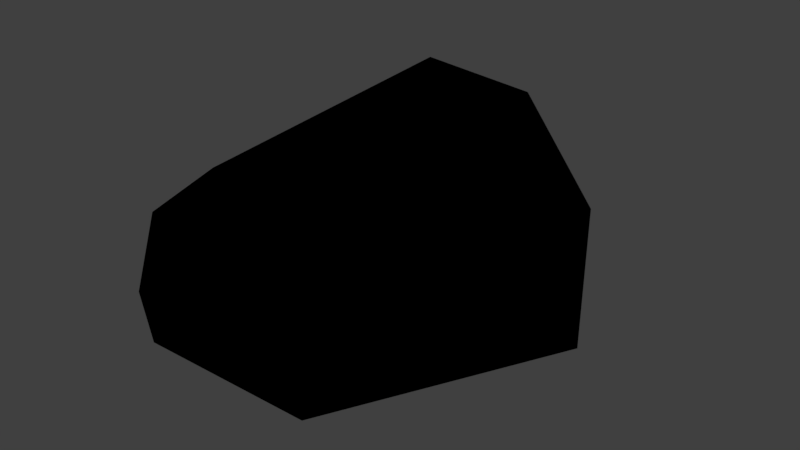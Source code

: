 # Source: piedra.blend  (saved by Blender 2.92.15; exported with 4.5.12 LTS)
import bpy
from mathutils import Matrix  # noqa: F401  (used for matrix-valued properties, if any)

bpy.ops.wm.read_factory_settings(use_empty=True)
scene = bpy.context.scene
scene.name = 'Scene'

# ---- collections
col_collection_8 = bpy.data.collections.new('Collection 8'); scene.collection.children.link(col_collection_8)

# ---- images (referenced by path relative to the original .blend; pixels are not part of the script)
import os
ASSET_DIR = os.environ.get("B2B_ASSET_DIR", "")  # directory of the original .blend (textures are referenced by path, not embedded)
HERE = os.path.dirname(os.path.abspath(__file__))  # packed textures are extracted next to this script under _unpacked/

def load_image(name, relpath, width, height, colorspace="sRGB"):
    """Load a texture the original file referenced (path relative to the .blend, or extracted next to this script)."""
    p = next((c for c in (os.path.join(HERE, relpath), os.path.join(ASSET_DIR, relpath)) if relpath and os.path.exists(c)), "")
    if p:
        img = bpy.data.images.load(p, check_existing=True)
        img.name = name
    else:  # same state as the original file: an image datablock whose file is absent (Cycles renders it pink)
        img = bpy.data.images.new(name, width, height)
        img.source = "FILE"
        img.filepath = "//" + (relpath or name)
    img.colorspace_settings.name = colorspace
    return img
img_rock1_png = load_image('rock1.png', '_unpacked/rock1.f41e72d3.png', 64, 64, 'sRGB')

# ---- materials (node trees are filled in below, after node groups)
mat_rock_1 = bpy.data.materials.new('rock_1')
mat_rock_1.alpha_threshold = 0.0
mat_rock_1.use_transparent_shadow = False
mat_rock_1.roughness = 0.5

# ---- material node trees
mat_rock_1.use_nodes = True; mat_rock_1.node_tree.nodes.clear()
_N = mat_rock_1.node_tree.nodes; _L = mat_rock_1.node_tree.links
n0 = _N.new('ShaderNodeOutputMaterial'); n0.name = 'Material Output'; n0.location = (300, 300)
n1 = _N.new('ShaderNodeTexImage'); n1.name = 'Image Texture'; n1.location = (-7, 342)
n1.image = img_rock1_png
n1.interpolation = 'Closest'
n0.is_active_output = True

# ---- world
world_world = bpy.data.worlds.new('World'); scene.world = world_world
world_world.color = (0.05088, 0.05088, 0.05088)
world_world.use_sun_shadow = False
world_world.sun_shadow_jitter_overblur = 0.0
world_world.cycles.sampling_method = 'MANUAL'

# ---- meshes
me_plane_002 = bpy.data.meshes.new('Plane.002')
me_plane_002.from_pydata([(0.03692, -0.3288, -0.002743), (0.3239, 0.62, 0.06198), (0.5454, -0.2493, 0.9179), (0.1599, -0.2771, 0.8982), (0.08742, 0.6283, 0.84), (0.7683, -0.093, 0.8257), (0.7773, -0.1645, 0.4279), (0.6358, 0.196, 0.1245), (-0.495, 0.3001, 0.02386), (-0.8528, -0.1346, 0.3766), (0.245, -0.8019, 0.1967), (-0.4363, 0.6833, 0.3701), (0.194, -0.8099, 0.5937), (-0.4, -0.5365, 0.785), (-0.4912, -0.7919, 0.1743), (0.2841, 0.8418, 0.3231), (-0.6216, -0.7375, 0.307), (-0.7845, -0.521, 0.4902), (-0.2731, 0.4817, 0.9407)], [], [(10, 14, 0), (6, 12, 10), (10, 0, 7), (17, 18, 9), (14, 12, 13), (4, 11, 18), (4, 5, 7), (18, 11, 9), (18, 17, 13), (0, 1, 7), (14, 8, 0), (10, 12, 14), (6, 2, 12), (16, 17, 14), (8, 9, 11), (7, 1, 15), (7, 6, 10), (5, 4, 2), (18, 13, 3), (12, 2, 3), (7, 15, 4), (13, 16, 14), (7, 5, 6), (15, 11, 4), (13, 12, 3), (1, 8, 11), (0, 8, 1), (11, 15, 1), (16, 13, 17), (6, 5, 2), (8, 14, 9), (17, 9, 14), (18, 3, 2), (18, 2, 4)])
me_plane_002.polygons.foreach_set('use_smooth', [True] * 34)
_uv = me_plane_002.uv_layers.new(name='UVMap')
_uv.uv.foreach_set('vector', [0.227, 0.621, 0.4335, 0.637, 0.2689, 0.7887, 0.02193, 0.6245, 0.2536, 0.4685, 0.227, 0.621, 0.227, 0.621, 0.2689, 0.7887, 0.06691, 0.7587, 0.4673, 0.1467, 0.1373, 0.02589, 0.4597, 0.0452, 0.4335, 0.637, 0.2536, 0.4685, 0.45, 0.4306, 0.7442, 0.7031, 0.8428, 0.8837, 0.6682, 0.8024, 0.7442, 0.7031, 0.7516, 0.3942, 0.9567, 0.5028, 0.6656, 0.614, 0.4816, 0.5183, 0.6611, 0.2833, 0.1373, 0.02589, 0.4673, 0.1467, 0.3457, 0.235, 0.2689, 0.7887, 0.05313, 0.9292, 0.06691, 0.7587, 0.4335, 0.637, 0.3582, 0.9651, 0.2689, 0.7887, 0.227, 0.621, 0.2536, 0.4685, 0.4335, 0.637, 0.04388, 0.4821, 0.1155, 0.3301, 0.2947, 0.4217, 0.7468, 0.07683, 0.7781, 0.189, 0.6944, 0.05546, 0.4753, 0.3325, 0.6611, 0.2833, 0.4816, 0.5183, 0.9567, 0.5028, 0.9527, 0.6784, 0.8654, 0.6878, 0.06691, 0.7587, 0.02193, 0.6245, 0.227, 0.621, 0.0285, 0.3688, 0.02977, 0.1073, 0.1155, 0.3301, 0.1373, 0.02589, 0.3457, 0.235, 0.2178, 0.2532, 0.2947, 0.4217, 0.1155, 0.3301, 0.2178, 0.2532, 0.9567, 0.5028, 0.8654, 0.6878, 0.7442, 0.7031, 0.45, 0.4306, 0.4614, 0.598, 0.4335, 0.637, 0.9567, 0.5028, 0.7516, 0.3942, 0.8873, 0.3688, 0.8654, 0.6878, 0.8428, 0.8837, 0.7442, 0.7031, 0.3457, 0.235, 0.2947, 0.4217, 0.2178, 0.2532, 0.9527, 0.6784, 0.9691, 0.9761, 0.8428, 0.8837, 0.2689, 0.7887, 0.3582, 0.9651, 0.05313, 0.9292, 0.8428, 0.8837, 0.8654, 0.6878, 0.9527, 0.6784, 0.7468, 0.07683, 0.9016, 0.05643, 0.7781, 0.189, 0.04388, 0.4821, 0.0285, 0.3688, 0.1155, 0.3301, 0.4753, 0.3325, 0.6944, 0.05546, 0.6611, 0.2833, 0.7781, 0.189, 0.6611, 0.2833, 0.6944, 0.05546, 0.1373, 0.02589, 0.2178, 0.2532, 0.1155, 0.3301, 0.1373, 0.02589, 0.1155, 0.3301, 0.02977, 0.1073])
_ca = me_plane_002.color_attributes.new('Col', 'BYTE_COLOR', 'CORNER')
_ca.data.foreach_set('color', [1.0, 1.0, 1.0, 1.0, 1.0, 1.0, 1.0, 1.0, 1.0, 1.0, 1.0, 1.0, 1.0, 1.0, 1.0, 1.0, 1.0, 1.0, 1.0, 1.0, 1.0, 1.0, 1.0, 1.0, 1.0, 1.0, 1.0, 1.0, 1.0, 1.0, 1.0, 1.0, 1.0, 1.0, 1.0, 1.0, 1.0, 1.0, 1.0, 1.0, 1.0, 1.0, 1.0, 1.0, 1.0, 1.0, 1.0, 1.0, 1.0, 1.0, 1.0, 1.0, 1.0, 1.0, 1.0, 1.0, 1.0, 1.0, 1.0, 1.0, 1.0, 1.0, 1.0, 1.0, 1.0, 1.0, 1.0, 1.0, 1.0, 1.0, 1.0, 1.0, 1.0, 1.0, 1.0, 1.0, 1.0, 1.0, 1.0, 1.0, 1.0, 1.0, 1.0, 1.0, 1.0, 1.0, 1.0, 1.0, 1.0, 1.0, 1.0, 1.0, 1.0, 1.0, 1.0, 1.0, 1.0, 1.0, 1.0, 1.0, 1.0, 1.0, 1.0, 1.0, 1.0, 1.0, 1.0, 1.0, 1.0, 1.0, 1.0, 1.0, 1.0, 1.0, 1.0, 1.0, 1.0, 1.0, 1.0, 1.0, 1.0, 1.0, 1.0, 1.0, 1.0, 1.0, 1.0, 1.0, 1.0, 1.0, 1.0, 1.0, 1.0, 1.0, 1.0, 1.0, 1.0, 1.0, 1.0, 1.0, 1.0, 1.0, 1.0, 1.0, 1.0, 1.0, 1.0, 1.0, 1.0, 1.0, 1.0, 1.0, 1.0, 1.0, 1.0, 1.0, 1.0, 1.0, 1.0, 1.0, 1.0, 1.0, 1.0, 1.0, 1.0, 1.0, 1.0, 1.0, 1.0, 1.0, 1.0, 1.0, 1.0, 1.0, 1.0, 1.0, 1.0, 1.0, 1.0, 1.0, 1.0, 1.0, 1.0, 1.0, 1.0, 1.0, 1.0, 1.0, 1.0, 1.0, 1.0, 1.0, 1.0, 1.0, 1.0, 1.0, 1.0, 1.0, 1.0, 1.0, 1.0, 1.0, 1.0, 1.0, 1.0, 1.0, 1.0, 1.0, 1.0, 1.0, 1.0, 1.0, 1.0, 1.0, 1.0, 1.0, 1.0, 1.0, 1.0, 1.0, 1.0, 1.0, 1.0, 1.0, 1.0, 1.0, 1.0, 1.0, 1.0, 1.0, 1.0, 1.0, 1.0, 1.0, 1.0, 1.0, 1.0, 1.0, 1.0, 1.0, 1.0, 1.0, 1.0, 1.0, 1.0, 1.0, 1.0, 1.0, 1.0, 1.0, 1.0, 1.0, 1.0, 1.0, 1.0, 1.0, 1.0, 1.0, 1.0, 1.0, 1.0, 1.0, 1.0, 1.0, 1.0, 1.0, 1.0, 1.0, 1.0, 1.0, 1.0, 1.0, 1.0, 1.0, 1.0, 1.0, 1.0, 1.0, 1.0, 1.0, 1.0, 1.0, 1.0, 1.0, 1.0, 1.0, 1.0, 1.0, 1.0, 1.0, 1.0, 1.0, 1.0, 1.0, 1.0, 1.0, 1.0, 1.0, 1.0, 1.0, 1.0, 1.0, 1.0, 1.0, 1.0, 1.0, 1.0, 1.0, 1.0, 1.0, 1.0, 1.0, 1.0, 1.0, 1.0, 1.0, 1.0, 1.0, 1.0, 1.0, 1.0, 1.0, 1.0, 1.0, 1.0, 1.0, 1.0, 1.0, 1.0, 1.0, 1.0, 1.0, 1.0, 1.0, 1.0, 1.0, 1.0, 1.0, 1.0, 1.0, 1.0, 1.0, 1.0, 1.0, 1.0, 1.0, 1.0, 1.0, 1.0, 1.0, 1.0, 1.0, 1.0, 1.0, 1.0, 1.0, 1.0, 1.0, 1.0, 1.0, 1.0, 1.0, 1.0, 1.0, 1.0, 1.0, 1.0, 1.0, 1.0, 1.0, 1.0, 1.0, 1.0, 1.0, 1.0, 1.0, 1.0, 1.0, 1.0, 1.0, 1.0, 1.0, 1.0, 1.0, 1.0, 1.0, 1.0, 1.0, 1.0, 1.0, 1.0, 1.0, 1.0, 1.0, 1.0, 1.0, 1.0, 1.0, 1.0, 1.0, 1.0, 1.0, 1.0, 1.0, 1.0, 1.0, 1.0, 1.0])
me_plane_002.materials.append(mat_rock_1)
me_plane_002.use_remesh_preserve_volume = False
me_plane_002.use_remesh_preserve_attributes = False
me_plane_002.use_mirror_vertex_groups = False
me_plane_002.update()

# ---- objects
ob_rock_1 = bpy.data.objects.new('rock_1', me_plane_002)

# ---- transforms, parenting, visibility, modifiers, constraints
ob_rock_1.location = (0.000236, 0.0, 0.0)
ob_rock_1.scale = (0.5157, 0.5157, 0.5157)
ob_rock_1.lineart.crease_threshold = 0.0

# ---- collection membership
col_collection_8.objects.link(ob_rock_1)

# ---- scene / render settings (as saved in the file)
scene.frame_start = 1; scene.frame_end = 250; scene.frame_set(1)
scene.render.engine = 'BLENDER_EEVEE_NEXT'
scene.render.resolution_percentage = 50
scene.render.dither_intensity = 0.0
scene.cycles.use_denoising = False
scene.cycles.samples = 128
scene.cycles.sampling_pattern = 'TABULATED_SOBOL'
scene.cycles.use_adaptive_sampling = False
scene.cycles.use_light_tree = False
scene.cycles.blur_glossy = 0.0
scene.cycles.sample_clamp_indirect = 0.0
scene.view_settings.view_transform = 'Standard'
bpy.context.view_layer.update()

# ---- added for rendering (the .blend has no active camera and no usable light): camera, sun
cam_auto = bpy.data.cameras.new('AutoCamera')
cam_auto.lens = 50.0
cam_auto.sensor_width = 36.0
cam_auto.clip_end = 1000.0
ob_auto_camera = bpy.data.objects.new('AutoCamera', cam_auto)
scene.collection.objects.link(ob_auto_camera)
ob_auto_camera.location = (1.17603, -1.42608, 1.19806)
ob_auto_camera.rotation_euler = (1.09748, -7.21219e-08, 0.694738)
scene.camera = ob_auto_camera
light_auto_sun = bpy.data.lights.new('AutoSun', 'SUN')
light_auto_sun.energy = 3.0
light_auto_sun.angle = 0.0523599
ob_auto_sun = bpy.data.objects.new('AutoSun', light_auto_sun)
scene.collection.objects.link(ob_auto_sun)
ob_auto_sun.rotation_euler = (0.872665, 0.174533, 0.523599)
bpy.context.view_layer.update()
